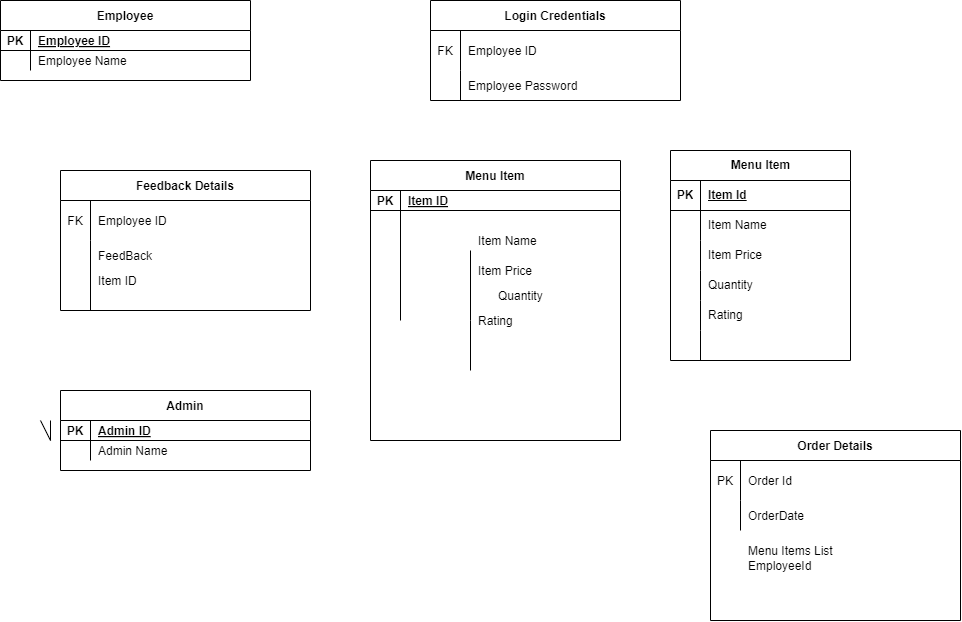

The diagram above was exported from draw.io. Its source (the exported page's mxGraphModel, read from the mxfile embedded in the PNG):
<mxGraphModel dx="1409" dy="656" grid="1" gridSize="10" guides="1" tooltips="1" connect="1" arrows="1" fold="1" page="1" pageScale="1" pageWidth="850" pageHeight="1100" math="0" shadow="0" extFonts="Permanent Marker^https://fonts.googleapis.com/css?family=Permanent+Marker">
  <root>
    <mxCell id="0" />
    <mxCell id="1" parent="0" />
    <mxCell id="C-vyLk0tnHw3VtMMgP7b-2" value="Login Credentials" style="shape=table;startSize=30;container=1;collapsible=1;childLayout=tableLayout;fixedRows=1;rowLines=0;fontStyle=1;align=center;resizeLast=1;" parent="1" vertex="1">
      <mxGeometry x="440" y="120" width="250" height="100" as="geometry" />
    </mxCell>
    <mxCell id="C-vyLk0tnHw3VtMMgP7b-6" value="" style="shape=partialRectangle;collapsible=0;dropTarget=0;pointerEvents=0;fillColor=none;points=[[0,0.5],[1,0.5]];portConstraint=eastwest;top=0;left=0;right=0;bottom=0;" parent="C-vyLk0tnHw3VtMMgP7b-2" vertex="1">
      <mxGeometry y="30" width="250" height="40" as="geometry" />
    </mxCell>
    <mxCell id="C-vyLk0tnHw3VtMMgP7b-7" value="FK" style="shape=partialRectangle;overflow=hidden;connectable=0;fillColor=none;top=0;left=0;bottom=0;right=0;" parent="C-vyLk0tnHw3VtMMgP7b-6" vertex="1">
      <mxGeometry width="30" height="40" as="geometry">
        <mxRectangle width="30" height="40" as="alternateBounds" />
      </mxGeometry>
    </mxCell>
    <mxCell id="C-vyLk0tnHw3VtMMgP7b-8" value="Employee ID" style="shape=partialRectangle;overflow=hidden;connectable=0;fillColor=none;top=0;left=0;bottom=0;right=0;align=left;spacingLeft=6;" parent="C-vyLk0tnHw3VtMMgP7b-6" vertex="1">
      <mxGeometry x="30" width="220" height="40" as="geometry">
        <mxRectangle width="220" height="40" as="alternateBounds" />
      </mxGeometry>
    </mxCell>
    <mxCell id="C-vyLk0tnHw3VtMMgP7b-9" value="" style="shape=partialRectangle;collapsible=0;dropTarget=0;pointerEvents=0;fillColor=none;points=[[0,0.5],[1,0.5]];portConstraint=eastwest;top=0;left=0;right=0;bottom=0;" parent="C-vyLk0tnHw3VtMMgP7b-2" vertex="1">
      <mxGeometry y="70" width="250" height="30" as="geometry" />
    </mxCell>
    <mxCell id="C-vyLk0tnHw3VtMMgP7b-10" value="" style="shape=partialRectangle;overflow=hidden;connectable=0;fillColor=none;top=0;left=0;bottom=0;right=0;" parent="C-vyLk0tnHw3VtMMgP7b-9" vertex="1">
      <mxGeometry width="30" height="30" as="geometry">
        <mxRectangle width="30" height="30" as="alternateBounds" />
      </mxGeometry>
    </mxCell>
    <mxCell id="C-vyLk0tnHw3VtMMgP7b-11" value="Employee Password" style="shape=partialRectangle;overflow=hidden;connectable=0;fillColor=none;top=0;left=0;bottom=0;right=0;align=left;spacingLeft=6;" parent="C-vyLk0tnHw3VtMMgP7b-9" vertex="1">
      <mxGeometry x="30" width="220" height="30" as="geometry">
        <mxRectangle width="220" height="30" as="alternateBounds" />
      </mxGeometry>
    </mxCell>
    <mxCell id="C-vyLk0tnHw3VtMMgP7b-13" value="Menu Item" style="shape=table;startSize=30;container=1;collapsible=1;childLayout=tableLayout;fixedRows=1;rowLines=0;fontStyle=1;align=center;resizeLast=1;" parent="1" vertex="1">
      <mxGeometry x="380" y="280" width="250" height="280" as="geometry" />
    </mxCell>
    <mxCell id="C-vyLk0tnHw3VtMMgP7b-14" value="" style="shape=partialRectangle;collapsible=0;dropTarget=0;pointerEvents=0;fillColor=none;points=[[0,0.5],[1,0.5]];portConstraint=eastwest;top=0;left=0;right=0;bottom=1;" parent="C-vyLk0tnHw3VtMMgP7b-13" vertex="1">
      <mxGeometry y="30" width="250" height="20" as="geometry" />
    </mxCell>
    <mxCell id="C-vyLk0tnHw3VtMMgP7b-15" value="PK" style="shape=partialRectangle;overflow=hidden;connectable=0;fillColor=none;top=0;left=0;bottom=0;right=0;fontStyle=1;" parent="C-vyLk0tnHw3VtMMgP7b-14" vertex="1">
      <mxGeometry width="30" height="20" as="geometry">
        <mxRectangle width="30" height="20" as="alternateBounds" />
      </mxGeometry>
    </mxCell>
    <mxCell id="C-vyLk0tnHw3VtMMgP7b-16" value="Item ID" style="shape=partialRectangle;overflow=hidden;connectable=0;fillColor=none;top=0;left=0;bottom=0;right=0;align=left;spacingLeft=6;fontStyle=5;" parent="C-vyLk0tnHw3VtMMgP7b-14" vertex="1">
      <mxGeometry x="30" width="220" height="20" as="geometry">
        <mxRectangle width="220" height="20" as="alternateBounds" />
      </mxGeometry>
    </mxCell>
    <mxCell id="C-vyLk0tnHw3VtMMgP7b-17" value="" style="shape=partialRectangle;collapsible=0;dropTarget=0;pointerEvents=0;fillColor=none;points=[[0,0.5],[1,0.5]];portConstraint=eastwest;top=0;left=0;right=0;bottom=0;" parent="C-vyLk0tnHw3VtMMgP7b-13" vertex="1">
      <mxGeometry y="50" width="250" height="110" as="geometry" />
    </mxCell>
    <mxCell id="C-vyLk0tnHw3VtMMgP7b-18" value="" style="shape=partialRectangle;overflow=hidden;connectable=0;fillColor=none;top=0;left=0;bottom=0;right=0;" parent="C-vyLk0tnHw3VtMMgP7b-17" vertex="1">
      <mxGeometry width="30" height="110" as="geometry">
        <mxRectangle width="30" height="110" as="alternateBounds" />
      </mxGeometry>
    </mxCell>
    <mxCell id="C-vyLk0tnHw3VtMMgP7b-19" value="" style="shape=partialRectangle;overflow=hidden;connectable=0;fillColor=none;top=0;left=0;bottom=0;right=0;align=left;spacingLeft=6;" parent="C-vyLk0tnHw3VtMMgP7b-17" vertex="1">
      <mxGeometry x="30" width="220" height="110" as="geometry">
        <mxRectangle width="220" height="110" as="alternateBounds" />
      </mxGeometry>
    </mxCell>
    <mxCell id="C-vyLk0tnHw3VtMMgP7b-23" value="Employee" style="shape=table;startSize=30;container=1;collapsible=1;childLayout=tableLayout;fixedRows=1;rowLines=0;fontStyle=1;align=center;resizeLast=1;" parent="1" vertex="1">
      <mxGeometry x="10" y="120" width="250" height="80" as="geometry" />
    </mxCell>
    <mxCell id="C-vyLk0tnHw3VtMMgP7b-24" value="" style="shape=partialRectangle;collapsible=0;dropTarget=0;pointerEvents=0;fillColor=none;points=[[0,0.5],[1,0.5]];portConstraint=eastwest;top=0;left=0;right=0;bottom=1;" parent="C-vyLk0tnHw3VtMMgP7b-23" vertex="1">
      <mxGeometry y="30" width="250" height="20" as="geometry" />
    </mxCell>
    <mxCell id="C-vyLk0tnHw3VtMMgP7b-25" value="PK" style="shape=partialRectangle;overflow=hidden;connectable=0;fillColor=none;top=0;left=0;bottom=0;right=0;fontStyle=1;" parent="C-vyLk0tnHw3VtMMgP7b-24" vertex="1">
      <mxGeometry width="30" height="20" as="geometry">
        <mxRectangle width="30" height="20" as="alternateBounds" />
      </mxGeometry>
    </mxCell>
    <mxCell id="C-vyLk0tnHw3VtMMgP7b-26" value="Employee ID" style="shape=partialRectangle;overflow=hidden;connectable=0;fillColor=none;top=0;left=0;bottom=0;right=0;align=left;spacingLeft=6;fontStyle=5;" parent="C-vyLk0tnHw3VtMMgP7b-24" vertex="1">
      <mxGeometry x="30" width="220" height="20" as="geometry">
        <mxRectangle width="220" height="20" as="alternateBounds" />
      </mxGeometry>
    </mxCell>
    <mxCell id="C-vyLk0tnHw3VtMMgP7b-27" value="" style="shape=partialRectangle;collapsible=0;dropTarget=0;pointerEvents=0;fillColor=none;points=[[0,0.5],[1,0.5]];portConstraint=eastwest;top=0;left=0;right=0;bottom=0;" parent="C-vyLk0tnHw3VtMMgP7b-23" vertex="1">
      <mxGeometry y="50" width="250" height="20" as="geometry" />
    </mxCell>
    <mxCell id="C-vyLk0tnHw3VtMMgP7b-28" value="" style="shape=partialRectangle;overflow=hidden;connectable=0;fillColor=none;top=0;left=0;bottom=0;right=0;" parent="C-vyLk0tnHw3VtMMgP7b-27" vertex="1">
      <mxGeometry width="30" height="20" as="geometry">
        <mxRectangle width="30" height="20" as="alternateBounds" />
      </mxGeometry>
    </mxCell>
    <mxCell id="C-vyLk0tnHw3VtMMgP7b-29" value="Employee Name" style="shape=partialRectangle;overflow=hidden;connectable=0;fillColor=none;top=0;left=0;bottom=0;right=0;align=left;spacingLeft=6;" parent="C-vyLk0tnHw3VtMMgP7b-27" vertex="1">
      <mxGeometry x="30" width="220" height="20" as="geometry">
        <mxRectangle width="220" height="20" as="alternateBounds" />
      </mxGeometry>
    </mxCell>
    <mxCell id="-eV1nE6dc_7tSaM4Mx1x-1" value="Item Name" style="shape=partialRectangle;overflow=hidden;connectable=0;fillColor=none;top=0;left=0;bottom=0;right=0;align=left;spacingLeft=6;" parent="1" vertex="1">
      <mxGeometry x="480" y="345" width="220" height="30" as="geometry">
        <mxRectangle width="220" height="30" as="alternateBounds" />
      </mxGeometry>
    </mxCell>
    <mxCell id="-eV1nE6dc_7tSaM4Mx1x-5" value="" style="endArrow=none;html=1;rounded=0;" parent="1" edge="1">
      <mxGeometry width="50" height="50" relative="1" as="geometry">
        <mxPoint x="480" y="440" as="sourcePoint" />
        <mxPoint x="480" y="370" as="targetPoint" />
      </mxGeometry>
    </mxCell>
    <mxCell id="-eV1nE6dc_7tSaM4Mx1x-8" value="Item Price" style="shape=partialRectangle;overflow=hidden;connectable=0;fillColor=none;top=0;left=0;bottom=0;right=0;align=left;spacingLeft=6;" parent="1" vertex="1">
      <mxGeometry x="480" y="375" width="220" height="30" as="geometry">
        <mxRectangle width="220" height="30" as="alternateBounds" />
      </mxGeometry>
    </mxCell>
    <mxCell id="-eV1nE6dc_7tSaM4Mx1x-9" value="Quantity" style="shape=partialRectangle;overflow=hidden;connectable=0;fillColor=none;top=0;left=0;bottom=0;right=0;align=left;spacingLeft=6;" parent="1" vertex="1">
      <mxGeometry x="500" y="400" width="220" height="30" as="geometry">
        <mxRectangle width="220" height="30" as="alternateBounds" />
      </mxGeometry>
    </mxCell>
    <mxCell id="-eV1nE6dc_7tSaM4Mx1x-17" value="Rating" style="shape=partialRectangle;overflow=hidden;connectable=0;fillColor=none;top=0;left=0;bottom=0;right=0;align=left;spacingLeft=6;" parent="1" vertex="1">
      <mxGeometry x="480" y="420" width="220" height="40" as="geometry">
        <mxRectangle width="220" height="30" as="alternateBounds" />
      </mxGeometry>
    </mxCell>
    <mxCell id="-eV1nE6dc_7tSaM4Mx1x-18" value="" style="endArrow=none;html=1;rounded=0;" parent="1" edge="1">
      <mxGeometry width="50" height="50" relative="1" as="geometry">
        <mxPoint x="480" y="490" as="sourcePoint" />
        <mxPoint x="480" y="440" as="targetPoint" />
      </mxGeometry>
    </mxCell>
    <mxCell id="-eV1nE6dc_7tSaM4Mx1x-21" value="Feedback Details" style="shape=table;startSize=30;container=1;collapsible=1;childLayout=tableLayout;fixedRows=1;rowLines=0;fontStyle=1;align=center;resizeLast=1;" parent="1" vertex="1">
      <mxGeometry x="70" y="290" width="250" height="140" as="geometry" />
    </mxCell>
    <mxCell id="-eV1nE6dc_7tSaM4Mx1x-22" value="" style="shape=partialRectangle;collapsible=0;dropTarget=0;pointerEvents=0;fillColor=none;points=[[0,0.5],[1,0.5]];portConstraint=eastwest;top=0;left=0;right=0;bottom=0;" parent="-eV1nE6dc_7tSaM4Mx1x-21" vertex="1">
      <mxGeometry y="30" width="250" height="40" as="geometry" />
    </mxCell>
    <mxCell id="-eV1nE6dc_7tSaM4Mx1x-23" value="FK" style="shape=partialRectangle;overflow=hidden;connectable=0;fillColor=none;top=0;left=0;bottom=0;right=0;" parent="-eV1nE6dc_7tSaM4Mx1x-22" vertex="1">
      <mxGeometry width="30" height="40" as="geometry">
        <mxRectangle width="30" height="40" as="alternateBounds" />
      </mxGeometry>
    </mxCell>
    <mxCell id="-eV1nE6dc_7tSaM4Mx1x-24" value="Employee ID" style="shape=partialRectangle;overflow=hidden;connectable=0;fillColor=none;top=0;left=0;bottom=0;right=0;align=left;spacingLeft=6;" parent="-eV1nE6dc_7tSaM4Mx1x-22" vertex="1">
      <mxGeometry x="30" width="220" height="40" as="geometry">
        <mxRectangle width="220" height="40" as="alternateBounds" />
      </mxGeometry>
    </mxCell>
    <mxCell id="-eV1nE6dc_7tSaM4Mx1x-25" value="" style="shape=partialRectangle;collapsible=0;dropTarget=0;pointerEvents=0;fillColor=none;points=[[0,0.5],[1,0.5]];portConstraint=eastwest;top=0;left=0;right=0;bottom=0;" parent="-eV1nE6dc_7tSaM4Mx1x-21" vertex="1">
      <mxGeometry y="70" width="250" height="30" as="geometry" />
    </mxCell>
    <mxCell id="-eV1nE6dc_7tSaM4Mx1x-26" value="" style="shape=partialRectangle;overflow=hidden;connectable=0;fillColor=none;top=0;left=0;bottom=0;right=0;" parent="-eV1nE6dc_7tSaM4Mx1x-25" vertex="1">
      <mxGeometry width="30" height="30" as="geometry">
        <mxRectangle width="30" height="30" as="alternateBounds" />
      </mxGeometry>
    </mxCell>
    <mxCell id="-eV1nE6dc_7tSaM4Mx1x-27" value="FeedBack" style="shape=partialRectangle;overflow=hidden;connectable=0;fillColor=none;top=0;left=0;bottom=0;right=0;align=left;spacingLeft=6;" parent="-eV1nE6dc_7tSaM4Mx1x-25" vertex="1">
      <mxGeometry x="30" width="220" height="30" as="geometry">
        <mxRectangle width="220" height="30" as="alternateBounds" />
      </mxGeometry>
    </mxCell>
    <mxCell id="-eV1nE6dc_7tSaM4Mx1x-28" value="Admin" style="shape=table;startSize=30;container=1;collapsible=1;childLayout=tableLayout;fixedRows=1;rowLines=0;fontStyle=1;align=center;resizeLast=1;" parent="1" vertex="1">
      <mxGeometry x="70" y="510" width="250" height="80" as="geometry" />
    </mxCell>
    <mxCell id="-eV1nE6dc_7tSaM4Mx1x-29" value="" style="shape=partialRectangle;collapsible=0;dropTarget=0;pointerEvents=0;fillColor=none;points=[[0,0.5],[1,0.5]];portConstraint=eastwest;top=0;left=0;right=0;bottom=1;" parent="-eV1nE6dc_7tSaM4Mx1x-28" vertex="1">
      <mxGeometry y="30" width="250" height="20" as="geometry" />
    </mxCell>
    <mxCell id="-eV1nE6dc_7tSaM4Mx1x-30" value="PK" style="shape=partialRectangle;overflow=hidden;connectable=0;fillColor=none;top=0;left=0;bottom=0;right=0;fontStyle=1;" parent="-eV1nE6dc_7tSaM4Mx1x-29" vertex="1">
      <mxGeometry width="30" height="20" as="geometry">
        <mxRectangle width="30" height="20" as="alternateBounds" />
      </mxGeometry>
    </mxCell>
    <mxCell id="-eV1nE6dc_7tSaM4Mx1x-31" value="Admin ID" style="shape=partialRectangle;overflow=hidden;connectable=0;fillColor=none;top=0;left=0;bottom=0;right=0;align=left;spacingLeft=6;fontStyle=5;" parent="-eV1nE6dc_7tSaM4Mx1x-29" vertex="1">
      <mxGeometry x="30" width="220" height="20" as="geometry">
        <mxRectangle width="220" height="20" as="alternateBounds" />
      </mxGeometry>
    </mxCell>
    <mxCell id="-eV1nE6dc_7tSaM4Mx1x-32" value="" style="shape=partialRectangle;collapsible=0;dropTarget=0;pointerEvents=0;fillColor=none;points=[[0,0.5],[1,0.5]];portConstraint=eastwest;top=0;left=0;right=0;bottom=0;" parent="-eV1nE6dc_7tSaM4Mx1x-28" vertex="1">
      <mxGeometry y="50" width="250" height="20" as="geometry" />
    </mxCell>
    <mxCell id="-eV1nE6dc_7tSaM4Mx1x-33" value="" style="shape=partialRectangle;overflow=hidden;connectable=0;fillColor=none;top=0;left=0;bottom=0;right=0;" parent="-eV1nE6dc_7tSaM4Mx1x-32" vertex="1">
      <mxGeometry width="30" height="20" as="geometry">
        <mxRectangle width="30" height="20" as="alternateBounds" />
      </mxGeometry>
    </mxCell>
    <mxCell id="-eV1nE6dc_7tSaM4Mx1x-34" value="Admin Name" style="shape=partialRectangle;overflow=hidden;connectable=0;fillColor=none;top=0;left=0;bottom=0;right=0;align=left;spacingLeft=6;" parent="-eV1nE6dc_7tSaM4Mx1x-32" vertex="1">
      <mxGeometry x="30" width="220" height="20" as="geometry">
        <mxRectangle width="220" height="20" as="alternateBounds" />
      </mxGeometry>
    </mxCell>
    <mxCell id="-eV1nE6dc_7tSaM4Mx1x-35" value="Item ID" style="shape=partialRectangle;overflow=hidden;connectable=0;fillColor=none;top=0;left=0;bottom=0;right=0;align=left;spacingLeft=6;" parent="1" vertex="1">
      <mxGeometry x="100" y="380" width="220" height="40" as="geometry">
        <mxRectangle width="220" height="40" as="alternateBounds" />
      </mxGeometry>
    </mxCell>
    <mxCell id="-eV1nE6dc_7tSaM4Mx1x-42" value="" style="endArrow=none;html=1;rounded=0;" parent="1" edge="1">
      <mxGeometry width="50" height="50" relative="1" as="geometry">
        <mxPoint x="100" y="430" as="sourcePoint" />
        <mxPoint x="100" y="375" as="targetPoint" />
      </mxGeometry>
    </mxCell>
    <mxCell id="-eV1nE6dc_7tSaM4Mx1x-43" value="" style="endArrow=none;html=1;rounded=0;" parent="1" edge="1">
      <mxGeometry width="50" height="50" relative="1" as="geometry">
        <mxPoint x="60" y="540" as="sourcePoint" />
        <mxPoint x="50" y="540" as="targetPoint" />
        <Array as="points">
          <mxPoint x="60" y="560" />
        </Array>
      </mxGeometry>
    </mxCell>
    <mxCell id="-eV1nE6dc_7tSaM4Mx1x-45" value="Order Details" style="shape=table;startSize=30;container=1;collapsible=1;childLayout=tableLayout;fixedRows=1;rowLines=0;fontStyle=1;align=center;resizeLast=1;" parent="1" vertex="1">
      <mxGeometry x="720" y="550" width="250" height="190" as="geometry" />
    </mxCell>
    <mxCell id="-eV1nE6dc_7tSaM4Mx1x-46" value="" style="shape=partialRectangle;collapsible=0;dropTarget=0;pointerEvents=0;fillColor=none;points=[[0,0.5],[1,0.5]];portConstraint=eastwest;top=0;left=0;right=0;bottom=0;" parent="-eV1nE6dc_7tSaM4Mx1x-45" vertex="1">
      <mxGeometry y="30" width="250" height="40" as="geometry" />
    </mxCell>
    <mxCell id="-eV1nE6dc_7tSaM4Mx1x-47" value="PK" style="shape=partialRectangle;overflow=hidden;connectable=0;fillColor=none;top=0;left=0;bottom=0;right=0;" parent="-eV1nE6dc_7tSaM4Mx1x-46" vertex="1">
      <mxGeometry width="30" height="40" as="geometry">
        <mxRectangle width="30" height="40" as="alternateBounds" />
      </mxGeometry>
    </mxCell>
    <mxCell id="-eV1nE6dc_7tSaM4Mx1x-48" value="Order Id" style="shape=partialRectangle;overflow=hidden;connectable=0;fillColor=none;top=0;left=0;bottom=0;right=0;align=left;spacingLeft=6;" parent="-eV1nE6dc_7tSaM4Mx1x-46" vertex="1">
      <mxGeometry x="30" width="220" height="40" as="geometry">
        <mxRectangle width="220" height="40" as="alternateBounds" />
      </mxGeometry>
    </mxCell>
    <mxCell id="-eV1nE6dc_7tSaM4Mx1x-49" value="" style="shape=partialRectangle;collapsible=0;dropTarget=0;pointerEvents=0;fillColor=none;points=[[0,0.5],[1,0.5]];portConstraint=eastwest;top=0;left=0;right=0;bottom=0;" parent="-eV1nE6dc_7tSaM4Mx1x-45" vertex="1">
      <mxGeometry y="70" width="250" height="30" as="geometry" />
    </mxCell>
    <mxCell id="-eV1nE6dc_7tSaM4Mx1x-50" value="" style="shape=partialRectangle;overflow=hidden;connectable=0;fillColor=none;top=0;left=0;bottom=0;right=0;" parent="-eV1nE6dc_7tSaM4Mx1x-49" vertex="1">
      <mxGeometry width="30" height="30" as="geometry">
        <mxRectangle width="30" height="30" as="alternateBounds" />
      </mxGeometry>
    </mxCell>
    <mxCell id="-eV1nE6dc_7tSaM4Mx1x-51" value="OrderDate" style="shape=partialRectangle;overflow=hidden;connectable=0;fillColor=none;top=0;left=0;bottom=0;right=0;align=left;spacingLeft=6;" parent="-eV1nE6dc_7tSaM4Mx1x-49" vertex="1">
      <mxGeometry x="30" width="220" height="30" as="geometry">
        <mxRectangle width="220" height="30" as="alternateBounds" />
      </mxGeometry>
    </mxCell>
    <mxCell id="-eV1nE6dc_7tSaM4Mx1x-55" value="EmployeeId" style="shape=partialRectangle;overflow=hidden;connectable=0;fillColor=none;top=0;left=0;bottom=0;right=0;align=left;spacingLeft=6;" parent="1" vertex="1">
      <mxGeometry x="750" y="670" width="220" height="30" as="geometry">
        <mxRectangle width="220" height="30" as="alternateBounds" />
      </mxGeometry>
    </mxCell>
    <mxCell id="-eV1nE6dc_7tSaM4Mx1x-57" value="Menu Items List" style="shape=partialRectangle;overflow=hidden;connectable=0;fillColor=none;top=0;left=0;bottom=0;right=0;align=left;spacingLeft=6;" parent="1" vertex="1">
      <mxGeometry x="750" y="650" width="220" height="40" as="geometry">
        <mxRectangle width="220" height="30" as="alternateBounds" />
      </mxGeometry>
    </mxCell>
    <mxCell id="gB0WxQAJCU3U-A6Dukx2-5" value="Menu Item" style="shape=table;startSize=30;container=1;collapsible=1;childLayout=tableLayout;fixedRows=1;rowLines=0;fontStyle=1;align=center;resizeLast=1;html=1;" vertex="1" parent="1">
      <mxGeometry x="680" y="270" width="180" height="210" as="geometry" />
    </mxCell>
    <mxCell id="gB0WxQAJCU3U-A6Dukx2-6" value="" style="shape=tableRow;horizontal=0;startSize=0;swimlaneHead=0;swimlaneBody=0;fillColor=none;collapsible=0;dropTarget=0;points=[[0,0.5],[1,0.5]];portConstraint=eastwest;top=0;left=0;right=0;bottom=1;" vertex="1" parent="gB0WxQAJCU3U-A6Dukx2-5">
      <mxGeometry y="30" width="180" height="30" as="geometry" />
    </mxCell>
    <mxCell id="gB0WxQAJCU3U-A6Dukx2-7" value="PK" style="shape=partialRectangle;connectable=0;fillColor=none;top=0;left=0;bottom=0;right=0;fontStyle=1;overflow=hidden;whiteSpace=wrap;html=1;" vertex="1" parent="gB0WxQAJCU3U-A6Dukx2-6">
      <mxGeometry width="30" height="30" as="geometry">
        <mxRectangle width="30" height="30" as="alternateBounds" />
      </mxGeometry>
    </mxCell>
    <mxCell id="gB0WxQAJCU3U-A6Dukx2-8" value="Item Id" style="shape=partialRectangle;connectable=0;fillColor=none;top=0;left=0;bottom=0;right=0;align=left;spacingLeft=6;fontStyle=5;overflow=hidden;whiteSpace=wrap;html=1;" vertex="1" parent="gB0WxQAJCU3U-A6Dukx2-6">
      <mxGeometry x="30" width="150" height="30" as="geometry">
        <mxRectangle width="150" height="30" as="alternateBounds" />
      </mxGeometry>
    </mxCell>
    <mxCell id="gB0WxQAJCU3U-A6Dukx2-9" value="" style="shape=tableRow;horizontal=0;startSize=0;swimlaneHead=0;swimlaneBody=0;fillColor=none;collapsible=0;dropTarget=0;points=[[0,0.5],[1,0.5]];portConstraint=eastwest;top=0;left=0;right=0;bottom=0;" vertex="1" parent="gB0WxQAJCU3U-A6Dukx2-5">
      <mxGeometry y="60" width="180" height="30" as="geometry" />
    </mxCell>
    <mxCell id="gB0WxQAJCU3U-A6Dukx2-10" value="" style="shape=partialRectangle;connectable=0;fillColor=none;top=0;left=0;bottom=0;right=0;editable=1;overflow=hidden;whiteSpace=wrap;html=1;" vertex="1" parent="gB0WxQAJCU3U-A6Dukx2-9">
      <mxGeometry width="30" height="30" as="geometry">
        <mxRectangle width="30" height="30" as="alternateBounds" />
      </mxGeometry>
    </mxCell>
    <mxCell id="gB0WxQAJCU3U-A6Dukx2-11" value="Item Name" style="shape=partialRectangle;connectable=0;fillColor=none;top=0;left=0;bottom=0;right=0;align=left;spacingLeft=6;overflow=hidden;whiteSpace=wrap;html=1;" vertex="1" parent="gB0WxQAJCU3U-A6Dukx2-9">
      <mxGeometry x="30" width="150" height="30" as="geometry">
        <mxRectangle width="150" height="30" as="alternateBounds" />
      </mxGeometry>
    </mxCell>
    <mxCell id="gB0WxQAJCU3U-A6Dukx2-12" value="" style="shape=tableRow;horizontal=0;startSize=0;swimlaneHead=0;swimlaneBody=0;fillColor=none;collapsible=0;dropTarget=0;points=[[0,0.5],[1,0.5]];portConstraint=eastwest;top=0;left=0;right=0;bottom=0;" vertex="1" parent="gB0WxQAJCU3U-A6Dukx2-5">
      <mxGeometry y="90" width="180" height="30" as="geometry" />
    </mxCell>
    <mxCell id="gB0WxQAJCU3U-A6Dukx2-13" value="" style="shape=partialRectangle;connectable=0;fillColor=none;top=0;left=0;bottom=0;right=0;editable=1;overflow=hidden;whiteSpace=wrap;html=1;" vertex="1" parent="gB0WxQAJCU3U-A6Dukx2-12">
      <mxGeometry width="30" height="30" as="geometry">
        <mxRectangle width="30" height="30" as="alternateBounds" />
      </mxGeometry>
    </mxCell>
    <mxCell id="gB0WxQAJCU3U-A6Dukx2-14" value="Item Price" style="shape=partialRectangle;connectable=0;fillColor=none;top=0;left=0;bottom=0;right=0;align=left;spacingLeft=6;overflow=hidden;whiteSpace=wrap;html=1;" vertex="1" parent="gB0WxQAJCU3U-A6Dukx2-12">
      <mxGeometry x="30" width="150" height="30" as="geometry">
        <mxRectangle width="150" height="30" as="alternateBounds" />
      </mxGeometry>
    </mxCell>
    <mxCell id="gB0WxQAJCU3U-A6Dukx2-15" value="" style="shape=tableRow;horizontal=0;startSize=0;swimlaneHead=0;swimlaneBody=0;fillColor=none;collapsible=0;dropTarget=0;points=[[0,0.5],[1,0.5]];portConstraint=eastwest;top=0;left=0;right=0;bottom=0;" vertex="1" parent="gB0WxQAJCU3U-A6Dukx2-5">
      <mxGeometry y="120" width="180" height="30" as="geometry" />
    </mxCell>
    <mxCell id="gB0WxQAJCU3U-A6Dukx2-16" value="" style="shape=partialRectangle;connectable=0;fillColor=none;top=0;left=0;bottom=0;right=0;editable=1;overflow=hidden;whiteSpace=wrap;html=1;" vertex="1" parent="gB0WxQAJCU3U-A6Dukx2-15">
      <mxGeometry width="30" height="30" as="geometry">
        <mxRectangle width="30" height="30" as="alternateBounds" />
      </mxGeometry>
    </mxCell>
    <mxCell id="gB0WxQAJCU3U-A6Dukx2-17" value="Quantity" style="shape=partialRectangle;connectable=0;fillColor=none;top=0;left=0;bottom=0;right=0;align=left;spacingLeft=6;overflow=hidden;whiteSpace=wrap;html=1;" vertex="1" parent="gB0WxQAJCU3U-A6Dukx2-15">
      <mxGeometry x="30" width="150" height="30" as="geometry">
        <mxRectangle width="150" height="30" as="alternateBounds" />
      </mxGeometry>
    </mxCell>
    <mxCell id="gB0WxQAJCU3U-A6Dukx2-83" value="" style="shape=tableRow;horizontal=0;startSize=0;swimlaneHead=0;swimlaneBody=0;fillColor=none;collapsible=0;dropTarget=0;points=[[0,0.5],[1,0.5]];portConstraint=eastwest;top=0;left=0;right=0;bottom=0;" vertex="1" parent="gB0WxQAJCU3U-A6Dukx2-5">
      <mxGeometry y="150" width="180" height="30" as="geometry" />
    </mxCell>
    <mxCell id="gB0WxQAJCU3U-A6Dukx2-84" value="" style="shape=partialRectangle;connectable=0;fillColor=none;top=0;left=0;bottom=0;right=0;editable=1;overflow=hidden;whiteSpace=wrap;html=1;" vertex="1" parent="gB0WxQAJCU3U-A6Dukx2-83">
      <mxGeometry width="30" height="30" as="geometry">
        <mxRectangle width="30" height="30" as="alternateBounds" />
      </mxGeometry>
    </mxCell>
    <mxCell id="gB0WxQAJCU3U-A6Dukx2-85" value="Rating" style="shape=partialRectangle;connectable=0;fillColor=none;top=0;left=0;bottom=0;right=0;align=left;spacingLeft=6;overflow=hidden;whiteSpace=wrap;html=1;" vertex="1" parent="gB0WxQAJCU3U-A6Dukx2-83">
      <mxGeometry x="30" width="150" height="30" as="geometry">
        <mxRectangle width="150" height="30" as="alternateBounds" />
      </mxGeometry>
    </mxCell>
    <mxCell id="gB0WxQAJCU3U-A6Dukx2-31" value="" style="shape=tableRow;horizontal=0;startSize=0;swimlaneHead=0;swimlaneBody=0;fillColor=none;collapsible=0;dropTarget=0;points=[[0,0.5],[1,0.5]];portConstraint=eastwest;top=0;left=0;right=0;bottom=0;" vertex="1" parent="gB0WxQAJCU3U-A6Dukx2-5">
      <mxGeometry y="180" width="180" height="30" as="geometry" />
    </mxCell>
    <mxCell id="gB0WxQAJCU3U-A6Dukx2-32" value="" style="shape=partialRectangle;connectable=0;fillColor=none;top=0;left=0;bottom=0;right=0;editable=1;overflow=hidden;whiteSpace=wrap;html=1;" vertex="1" parent="gB0WxQAJCU3U-A6Dukx2-31">
      <mxGeometry width="30" height="30" as="geometry">
        <mxRectangle width="30" height="30" as="alternateBounds" />
      </mxGeometry>
    </mxCell>
    <mxCell id="gB0WxQAJCU3U-A6Dukx2-33" value="" style="shape=partialRectangle;connectable=0;fillColor=none;top=0;left=0;bottom=0;right=0;align=left;spacingLeft=6;overflow=hidden;whiteSpace=wrap;html=1;" vertex="1" parent="gB0WxQAJCU3U-A6Dukx2-31">
      <mxGeometry x="30" width="150" height="30" as="geometry">
        <mxRectangle width="150" height="30" as="alternateBounds" />
      </mxGeometry>
    </mxCell>
  </root>
</mxGraphModel>